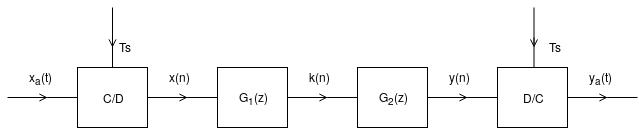

The diagram above was exported from draw.io. Its source (the exported page's mxGraphModel, read from the mxfile embedded in the PNG):
<mxGraphModel dx="638" dy="616" grid="1" gridSize="10" guides="1" tooltips="1" connect="1" arrows="1" fold="1" page="1" pageScale="1" pageWidth="850" pageHeight="1100" math="0" shadow="0">
  <root>
    <mxCell id="0" />
    <mxCell id="1" parent="0" />
    <mxCell id="9pSnOLVO-a9hEZmWEDH7-1" value="C/D" style="rounded=0;whiteSpace=wrap;html=1;" vertex="1" parent="1">
      <mxGeometry x="150" y="320" width="70" height="60" as="geometry" />
    </mxCell>
    <mxCell id="9pSnOLVO-a9hEZmWEDH7-2" value="" style="endArrow=open;html=1;startArrow=none;startFill=0;endFill=0;" edge="1" parent="1">
      <mxGeometry width="50" height="50" relative="1" as="geometry">
        <mxPoint x="80" y="350" as="sourcePoint" />
        <mxPoint x="120" y="350" as="targetPoint" />
      </mxGeometry>
    </mxCell>
    <mxCell id="9pSnOLVO-a9hEZmWEDH7-3" value="" style="endArrow=none;html=1;startArrow=none;startFill=0;endFill=0;entryX=0;entryY=0.5;entryDx=0;entryDy=0;" edge="1" parent="1" target="9pSnOLVO-a9hEZmWEDH7-1">
      <mxGeometry width="50" height="50" relative="1" as="geometry">
        <mxPoint x="120" y="350" as="sourcePoint" />
        <mxPoint x="130" y="349.5" as="targetPoint" />
        <Array as="points">
          <mxPoint x="110" y="350" />
        </Array>
      </mxGeometry>
    </mxCell>
    <mxCell id="9pSnOLVO-a9hEZmWEDH7-4" value="G&lt;sub&gt;1&lt;/sub&gt;(z)" style="rounded=0;whiteSpace=wrap;html=1;" vertex="1" parent="1">
      <mxGeometry x="290" y="320" width="70" height="60" as="geometry" />
    </mxCell>
    <mxCell id="9pSnOLVO-a9hEZmWEDH7-5" value="" style="endArrow=open;html=1;startArrow=none;startFill=0;endFill=0;" edge="1" parent="1">
      <mxGeometry width="50" height="50" relative="1" as="geometry">
        <mxPoint x="220" y="350" as="sourcePoint" />
        <mxPoint x="260" y="350" as="targetPoint" />
      </mxGeometry>
    </mxCell>
    <mxCell id="9pSnOLVO-a9hEZmWEDH7-6" value="" style="endArrow=none;html=1;startArrow=none;startFill=0;endFill=0;entryX=0;entryY=0.5;entryDx=0;entryDy=0;" edge="1" parent="1" target="9pSnOLVO-a9hEZmWEDH7-4">
      <mxGeometry width="50" height="50" relative="1" as="geometry">
        <mxPoint x="260" y="350" as="sourcePoint" />
        <mxPoint x="270" y="349.5" as="targetPoint" />
        <Array as="points">
          <mxPoint x="250" y="350" />
        </Array>
      </mxGeometry>
    </mxCell>
    <mxCell id="9pSnOLVO-a9hEZmWEDH7-7" value="G&lt;sub&gt;2&lt;/sub&gt;(z)" style="rounded=0;whiteSpace=wrap;html=1;" vertex="1" parent="1">
      <mxGeometry x="430" y="320" width="70" height="60" as="geometry" />
    </mxCell>
    <mxCell id="9pSnOLVO-a9hEZmWEDH7-8" value="" style="endArrow=open;html=1;startArrow=none;startFill=0;endFill=0;" edge="1" parent="1">
      <mxGeometry width="50" height="50" relative="1" as="geometry">
        <mxPoint x="360" y="350" as="sourcePoint" />
        <mxPoint x="400" y="350" as="targetPoint" />
      </mxGeometry>
    </mxCell>
    <mxCell id="9pSnOLVO-a9hEZmWEDH7-9" value="" style="endArrow=none;html=1;startArrow=none;startFill=0;endFill=0;entryX=0;entryY=0.5;entryDx=0;entryDy=0;" edge="1" parent="1" target="9pSnOLVO-a9hEZmWEDH7-7">
      <mxGeometry width="50" height="50" relative="1" as="geometry">
        <mxPoint x="400" y="350" as="sourcePoint" />
        <mxPoint x="410" y="349.5" as="targetPoint" />
        <Array as="points">
          <mxPoint x="390" y="350" />
        </Array>
      </mxGeometry>
    </mxCell>
    <mxCell id="9pSnOLVO-a9hEZmWEDH7-10" value="D/C" style="rounded=0;whiteSpace=wrap;html=1;" vertex="1" parent="1">
      <mxGeometry x="570" y="320" width="70" height="60" as="geometry" />
    </mxCell>
    <mxCell id="9pSnOLVO-a9hEZmWEDH7-11" value="" style="endArrow=open;html=1;startArrow=none;startFill=0;endFill=0;" edge="1" parent="1">
      <mxGeometry width="50" height="50" relative="1" as="geometry">
        <mxPoint x="500" y="350" as="sourcePoint" />
        <mxPoint x="540" y="350" as="targetPoint" />
      </mxGeometry>
    </mxCell>
    <mxCell id="9pSnOLVO-a9hEZmWEDH7-12" value="" style="endArrow=none;html=1;startArrow=none;startFill=0;endFill=0;entryX=0;entryY=0.5;entryDx=0;entryDy=0;" edge="1" parent="1" target="9pSnOLVO-a9hEZmWEDH7-10">
      <mxGeometry width="50" height="50" relative="1" as="geometry">
        <mxPoint x="540" y="350" as="sourcePoint" />
        <mxPoint x="550" y="349.5" as="targetPoint" />
        <Array as="points">
          <mxPoint x="530" y="350" />
        </Array>
      </mxGeometry>
    </mxCell>
    <mxCell id="9pSnOLVO-a9hEZmWEDH7-13" value="" style="endArrow=open;html=1;startArrow=none;startFill=0;endFill=0;" edge="1" parent="1">
      <mxGeometry width="50" height="50" relative="1" as="geometry">
        <mxPoint x="640" y="350" as="sourcePoint" />
        <mxPoint x="680" y="350" as="targetPoint" />
      </mxGeometry>
    </mxCell>
    <mxCell id="9pSnOLVO-a9hEZmWEDH7-14" value="" style="endArrow=none;html=1;startArrow=none;startFill=0;endFill=0;entryX=0;entryY=0.5;entryDx=0;entryDy=0;" edge="1" parent="1">
      <mxGeometry width="50" height="50" relative="1" as="geometry">
        <mxPoint x="680" y="350" as="sourcePoint" />
        <mxPoint x="710" y="350" as="targetPoint" />
        <Array as="points">
          <mxPoint x="670" y="350" />
        </Array>
      </mxGeometry>
    </mxCell>
    <mxCell id="9pSnOLVO-a9hEZmWEDH7-15" value="" style="endArrow=open;html=1;startArrow=none;startFill=0;endFill=0;" edge="1" parent="1">
      <mxGeometry width="50" height="50" relative="1" as="geometry">
        <mxPoint x="606.5" y="260" as="sourcePoint" />
        <mxPoint x="606.5" y="300" as="targetPoint" />
      </mxGeometry>
    </mxCell>
    <mxCell id="9pSnOLVO-a9hEZmWEDH7-16" value="" style="endArrow=none;html=1;startArrow=none;startFill=0;endFill=0;entryX=0;entryY=0.5;entryDx=0;entryDy=0;" edge="1" parent="1">
      <mxGeometry width="50" height="50" relative="1" as="geometry">
        <mxPoint x="606.5" y="320" as="sourcePoint" />
        <mxPoint x="606.5" y="290" as="targetPoint" />
        <Array as="points" />
      </mxGeometry>
    </mxCell>
    <mxCell id="9pSnOLVO-a9hEZmWEDH7-17" value="" style="endArrow=open;html=1;startArrow=none;startFill=0;endFill=0;" edge="1" parent="1">
      <mxGeometry width="50" height="50" relative="1" as="geometry">
        <mxPoint x="185" y="260.0000000000001" as="sourcePoint" />
        <mxPoint x="185" y="300.0000000000001" as="targetPoint" />
      </mxGeometry>
    </mxCell>
    <mxCell id="9pSnOLVO-a9hEZmWEDH7-18" value="" style="endArrow=none;html=1;startArrow=none;startFill=0;endFill=0;entryX=0;entryY=0.5;entryDx=0;entryDy=0;" edge="1" parent="1">
      <mxGeometry width="50" height="50" relative="1" as="geometry">
        <mxPoint x="185" y="320.0000000000001" as="sourcePoint" />
        <mxPoint x="185" y="290.0000000000001" as="targetPoint" />
        <Array as="points" />
      </mxGeometry>
    </mxCell>
    <mxCell id="9pSnOLVO-a9hEZmWEDH7-19" value="Ts" style="text;html=1;resizable=0;points=[];autosize=1;align=left;verticalAlign=top;spacingTop=-4;" vertex="1" parent="1">
      <mxGeometry x="190" y="290" width="30" height="20" as="geometry" />
    </mxCell>
    <mxCell id="9pSnOLVO-a9hEZmWEDH7-20" value="x&lt;sub&gt;a&lt;/sub&gt;(t)" style="text;html=1;resizable=0;points=[];autosize=1;align=left;verticalAlign=top;spacingTop=-4;" vertex="1" parent="1">
      <mxGeometry x="100" y="320" width="40" height="20" as="geometry" />
    </mxCell>
    <mxCell id="9pSnOLVO-a9hEZmWEDH7-21" value="x(n)" style="text;html=1;resizable=0;points=[];autosize=1;align=left;verticalAlign=top;spacingTop=-4;" vertex="1" parent="1">
      <mxGeometry x="240" y="320" width="40" height="20" as="geometry" />
    </mxCell>
    <mxCell id="9pSnOLVO-a9hEZmWEDH7-22" value="k(n)" style="text;html=1;resizable=0;points=[];autosize=1;align=left;verticalAlign=top;spacingTop=-4;" vertex="1" parent="1">
      <mxGeometry x="380" y="320" width="40" height="20" as="geometry" />
    </mxCell>
    <mxCell id="9pSnOLVO-a9hEZmWEDH7-23" value="y(n)" style="text;html=1;resizable=0;points=[];autosize=1;align=left;verticalAlign=top;spacingTop=-4;" vertex="1" parent="1">
      <mxGeometry x="520" y="320" width="40" height="20" as="geometry" />
    </mxCell>
    <mxCell id="9pSnOLVO-a9hEZmWEDH7-24" value="y&lt;sub&gt;a&lt;/sub&gt;(t)" style="text;html=1;resizable=0;points=[];autosize=1;align=left;verticalAlign=top;spacingTop=-4;" vertex="1" parent="1">
      <mxGeometry x="660" y="320" width="40" height="20" as="geometry" />
    </mxCell>
    <mxCell id="9pSnOLVO-a9hEZmWEDH7-25" value="Ts" style="text;html=1;resizable=0;points=[];autosize=1;align=left;verticalAlign=top;spacingTop=-4;" vertex="1" parent="1">
      <mxGeometry x="620" y="290" width="30" height="20" as="geometry" />
    </mxCell>
  </root>
</mxGraphModel>